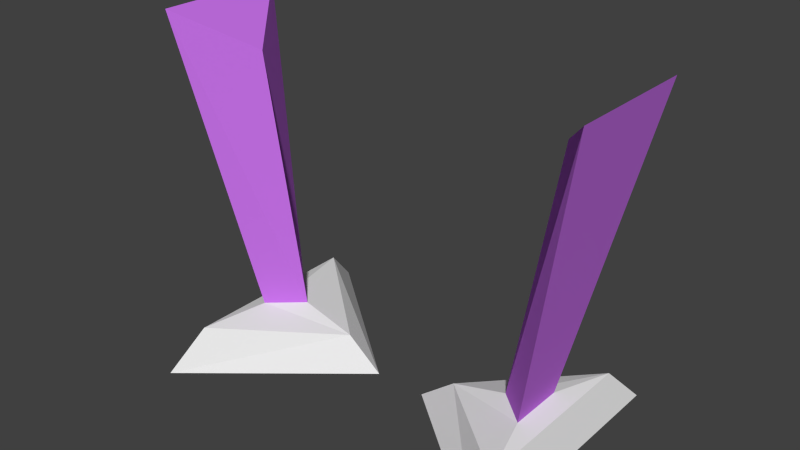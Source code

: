# Source: converter.blend  (saved by Blender 2.67.0; exported with 4.5.12 LTS)
import bpy
from mathutils import Matrix  # noqa: F401  (used for matrix-valued properties, if any)

bpy.ops.wm.read_factory_settings(use_empty=True)
scene = bpy.context.scene
scene.name = 'Scene'

# ---- collections
col_collection_1 = bpy.data.collections.new('Collection 1'); scene.collection.children.link(col_collection_1)

# ---- materials (node trees are filled in below, after node groups)
mat_converter_material_1 = bpy.data.materials.new('Converter_Material_1')
mat_converter_material_1.alpha_threshold = 0.0
mat_converter_material_1.use_transparent_shadow = False
mat_converter_material_1.roughness = 0.5
mat_converter_material_1.line_color = (0.0, 0.0, 0.0, 1.0)
mat_converter_material_2 = bpy.data.materials.new('Converter_Material_2')
mat_converter_material_2.alpha_threshold = 0.0
mat_converter_material_2.use_transparent_shadow = False
mat_converter_material_2.diffuse_color = (0.5642, 0.1649, 0.8, 1.0)
mat_converter_material_2.roughness = 0.5
mat_converter_material_2.line_color = (0.0, 0.0, 0.0, 1.0)

# ---- material node trees

# ---- world
world_world = bpy.data.worlds.new('World'); scene.world = world_world
world_world.color = (0.05088, 0.05088, 0.05088)
world_world.use_sun_shadow = False
world_world.sun_shadow_jitter_overblur = 0.0
world_world.cycles.sampling_method = 'MANUAL'
world_world.cycles.sample_map_resolution = 256

# ---- meshes
me_converter_mesh = bpy.data.meshes.new('Converter_Mesh')
me_converter_mesh.from_pydata([(0.03945, 0.0, 0.0), (0.2741, 0.1928, 0.0), (0.2741, -0.1928, 0.0), (0.2557, -0.1382, 0.0586), (0.2557, 0.1381, 0.0586), (0.095, -4.021e-05, 0.04389), (0.2285, -0.04227, 0.06686), (0.2285, 0.04219, 0.06686), (0.1803, -4.021e-05, 0.06686), (0.3222, -0.1, 0.512), (0.3222, 0.09749, 0.512), (0.2468, -4.021e-05, 0.4453)], [], [(1, 4, 3, 2), (0, 5, 4, 1), (2, 3, 5, 0), (5, 3, 6, 8), (6, 7, 10, 9), (4, 5, 8, 7), (3, 4, 7, 6), (11, 9, 10), (7, 8, 11, 10), (8, 6, 9, 11), (6, 8, 7)])
me_converter_mesh.polygons.foreach_set('material_index', [0, 0, 0, 0, 1, 0, 0, 1, 1, 1, 0])
me_converter_mesh.materials.append(mat_converter_material_1)
me_converter_mesh.materials.append(mat_converter_material_2)
me_converter_mesh.use_remesh_preserve_volume = False
me_converter_mesh.use_remesh_preserve_attributes = False
me_converter_mesh.use_mirror_vertex_groups = False
me_converter_mesh.update()

# ---- objects
ob_converter = bpy.data.objects.new('Converter', me_converter_mesh)

# ---- transforms, parenting, visibility, modifiers, constraints
ob_converter.location = (0.0, 0.0, 0.0)
ob_converter.scale = (0.8188, 0.8188, 0.8188)
ob_converter.lineart.crease_threshold = 0.0
_m = ob_converter.modifiers.new('Mirror', 'MIRROR')

# ---- collection membership
col_collection_1.objects.link(ob_converter)

# ---- scene / render settings (as saved in the file)
scene.frame_start = 1; scene.frame_end = 398; scene.frame_set(0)
scene.render.engine = 'BLENDER_EEVEE_NEXT'
scene.render.image_settings.color_mode = 'RGB'
scene.render.image_settings.compression = 90
scene.render.resolution_x = 640
scene.render.resolution_y = 360
scene.render.dither_intensity = 0.0
scene.cycles.use_denoising = False
scene.cycles.samples = 10
scene.cycles.sampling_pattern = 'TABULATED_SOBOL'
scene.cycles.light_sampling_threshold = 0.0
scene.cycles.use_adaptive_sampling = False
scene.cycles.use_light_tree = False
scene.cycles.blur_glossy = 0.0
scene.cycles.volume_bounces = 1
scene.cycles.pixel_filter_type = 'GAUSSIAN'
scene.cycles.sample_clamp_indirect = 0.0
scene.view_settings.view_transform = 'Standard'
bpy.context.view_layer.update()

# ---- added for rendering (the .blend has no active camera and no usable light): camera, sun
cam_auto = bpy.data.cameras.new('AutoCamera')
cam_auto.lens = 50.0
cam_auto.sensor_width = 36.0
cam_auto.clip_end = 1000.0
ob_auto_camera = bpy.data.objects.new('AutoCamera', cam_auto)
scene.collection.objects.link(ob_auto_camera)
ob_auto_camera.location = (0.688519, -0.826256, 0.760418)
ob_auto_camera.rotation_euler = (1.09748, -7.21219e-08, 0.694738)
scene.camera = ob_auto_camera
light_auto_sun = bpy.data.lights.new('AutoSun', 'SUN')
light_auto_sun.energy = 3.0
light_auto_sun.angle = 0.0523599
ob_auto_sun = bpy.data.objects.new('AutoSun', light_auto_sun)
scene.collection.objects.link(ob_auto_sun)
ob_auto_sun.rotation_euler = (0.872665, 0.174533, 0.523599)
bpy.context.view_layer.update()
